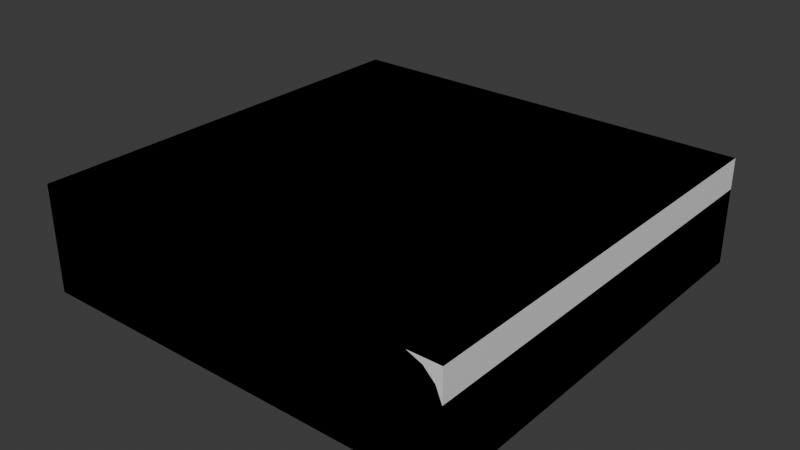 # Source: sumtiles.blend  (saved by Blender 4.2.66; exported with 4.5.12 LTS)
import bpy
from mathutils import Matrix  # noqa: F401  (used for matrix-valued properties, if any)

bpy.ops.wm.read_factory_settings(use_empty=True)
scene = bpy.context.scene
scene.name = 'Scene'

# ---- collections
col_collection = bpy.data.collections.new('Collection'); scene.collection.children.link(col_collection)

# ---- materials (node trees are filled in below, after node groups)
mat_material = bpy.data.materials.new('Material')
mat_material.alpha_threshold = 0.0
mat_material.use_transparent_shadow = False
mat_material.roughness = 0.5
mat_material.line_color = (0.0, 0.0, 0.0, 1.0)

# ---- material node trees
mat_material.use_nodes = True; mat_material.node_tree.nodes.clear()
_N = mat_material.node_tree.nodes; _L = mat_material.node_tree.links
n0 = _N.new('ShaderNodeOutputMaterial'); n0.name = 'Material Output'; n0.location = (300, 300)
n1 = _N.new('ShaderNodeBsdfPrincipled'); n1.name = 'Principled BSDF'; n1.location = (10, 300)
n1.inputs[3].default_value = 1.45
_L.new(n1.outputs[0], n0.inputs[0])
n0.is_active_output = True

# ---- world
world_world = bpy.data.worlds.new('World'); scene.world = world_world
world_world.use_nodes = True; world_world.node_tree.nodes.clear()
_N = world_world.node_tree.nodes; _L = world_world.node_tree.links
n0 = _N.new('ShaderNodeOutputWorld'); n0.name = 'World Output'; n0.location = (300, 300)
n1 = _N.new('ShaderNodeBackground'); n1.name = 'Background'; n1.location = (10, 300)
n1.inputs[0].default_value = (0.05088, 0.05088, 0.05088, 1.0)
_L.new(n1.outputs[0], n0.inputs[0])
n0.is_active_output = True
world_world.color = (0.05088, 0.05088, 0.05088)
world_world.sun_shadow_jitter_overblur = 0.0

# ---- meshes
me_cube = bpy.data.meshes.new('Cube')
me_cube.from_pydata([(1.0, 1.0, 0.5), (1.0, 1.0, 0.0), (1.0, -1.0, 0.5), (1.0, -1.0, 0.0), (-1.0, 1.0, 0.5), (-1.0, 1.0, 0.0), (-1.0, -1.0, 0.5), (-1.0, -1.0, 0.0), (1.0, 1.0, 0.5), (1.0, -1.0, 0.5), (-1.0, 1.0, 0.5), (-1.0, -1.0, 0.5)], [], [(0, 4, 6, 2), (3, 2, 6, 7), (7, 6, 4, 5), (5, 1, 3, 7), (1, 0, 2, 3), (5, 4, 0, 1), (8, 10, 11, 9)])
_uv = me_cube.uv_layers.new(name='UVMap')
_uv.uv.foreach_set('vector', [0.625, 0.5, 0.875, 0.5, 0.875, 0.75, 0.625, 0.75, 0.375, 0.75, 0.625, 0.75, 0.625, 1.0, 0.375, 1.0, 0.375, 0.0, 0.625, 0.0, 0.625, 0.25, 0.375, 0.25, 0.125, 0.5, 0.375, 0.5, 0.375, 0.75, 0.125, 0.75, 0.375, 0.5, 0.625, 0.5, 0.625, 0.75, 0.375, 0.75, 0.375, 0.25, 0.625, 0.25, 0.625, 0.5, 0.375, 0.5, 0.625, 0.5, 0.875, 0.5, 0.875, 0.75, 0.625, 0.75])
me_cube.materials.append(mat_material)
me_cube.use_mirror_vertex_groups = False
me_cube.update()
me_cube_001 = bpy.data.meshes.new('Cube.001')
me_cube_001.from_pydata([(1.0, 1.0, 0.0), (1.0, -1.0, 0.0), (-1.0, 1.0, 0.0), (-1.0, -1.0, 0.5), (-1.0, -1.0, 0.0), (0.8559, 0.8559, 0.5), (1.0, 1.0, 0.3559), (0.9224, 0.9224, 0.473), (0.973, 0.973, 0.4224), (1.0, -1.0, 0.3559), (0.8559, -1.0, 0.5), (0.973, -1.0, 0.4224), (0.9224, -1.0, 0.473), (-1.0, 0.8559, 0.5), (-1.0, 1.0, 0.3559), (-1.0, 0.9224, 0.473), (-1.0, 0.973, 0.4224)], [], [(1, 9, 11, 12, 10, 3, 4), (4, 3, 13, 15, 16, 14, 2), (2, 0, 1, 4), (5, 13, 3, 10), (0, 6, 9, 1), (5, 10, 12, 7), (7, 12, 11, 8), (8, 11, 9, 6), (13, 5, 7, 15), (15, 7, 8, 16), (16, 8, 6, 14), (2, 14, 6, 0)])
_uv = me_cube_001.uv_layers.new(name='UVMap')
_uv.uv.foreach_set('vector', [0.375, 0.75, 0.553, 0.75, 0.5862, 0.7534, 0.6115, 0.7597, 0.625, 0.768, 0.625, 1.0, 0.375, 1.0, 0.375, 0.0, 0.625, 0.0, 0.625, 0.232, 0.6115, 0.2403, 0.5862, 0.2466, 0.553, 0.25, 0.375, 0.25, 0.125, 0.5, 0.375, 0.5, 0.375, 0.75, 0.125, 0.75, 0.643, 0.518, 0.875, 0.518, 0.875, 0.75, 0.643, 0.75, 0.375, 0.5, 0.553, 0.5, 0.553, 0.75, 0.375, 0.75, 0.643, 0.518, 0.643, 0.75, 0.6347, 0.75, 0.6347, 0.5097, 0.6347, 0.5097, 0.6347, 0.75, 0.5862, 0.75, 0.5862, 0.5034, 0.5862, 0.5034, 0.5862, 0.75, 0.553, 0.75, 0.553, 0.5, 0.875, 0.518, 0.643, 0.518, 0.6347, 0.5097, 0.875, 0.5097, 0.875, 0.5097, 0.6347, 0.5097, 0.6284, 0.5, 0.875, 0.5, 0.625, 0.25, 0.625, 0.4966, 0.553, 0.5, 0.553, 0.25, 0.375, 0.25, 0.553, 0.25, 0.553, 0.5, 0.375, 0.5])
me_cube_001.materials.append(mat_material)
me_cube_001.use_mirror_vertex_groups = False
me_cube_001.update()
me_cube_002 = bpy.data.meshes.new('Cube.002')
me_cube_002.from_pydata([(1.0, 1.0, 0.5), (1.0, 1.0, 0.0), (1.0, -1.0, 0.5), (1.0, -1.0, 0.0), (-1.0, 1.0, 0.5), (-1.0, 1.0, 0.0), (-1.0, -1.0, 0.5), (-1.0, -1.0, 0.0)], [], [(0, 4, 6, 2), (3, 2, 6, 7), (7, 6, 4, 5), (5, 1, 3, 7), (1, 0, 2, 3), (5, 4, 0, 1)])
_uv = me_cube_002.uv_layers.new(name='UVMap')
_uv.uv.foreach_set('vector', [0.625, 0.5, 0.875, 0.5, 0.875, 0.75, 0.625, 0.75, 0.375, 0.75, 0.625, 0.75, 0.625, 1.0, 0.375, 1.0, 0.375, 0.0, 0.625, 0.0, 0.625, 0.25, 0.375, 0.25, 0.125, 0.5, 0.375, 0.5, 0.375, 0.75, 0.125, 0.75, 0.375, 0.5, 0.625, 0.5, 0.625, 0.75, 0.375, 0.75, 0.375, 0.25, 0.625, 0.25, 0.625, 0.5, 0.375, 0.5])
me_cube_002.materials.append(mat_material)
me_cube_002.use_mirror_vertex_groups = False
me_cube_002.update()
me_cube_003 = bpy.data.meshes.new('Cube.003')
me_cube_003.from_pydata([(1.0, -1.0, 0.5), (-1.0, 1.0, 0.5), (-1.0, -1.0, 0.5), (0.8559, 0.8559, 0.5), (1.0, 1.0, 0.3559), (0.9224, 0.9224, 0.473), (0.973, 0.973, 0.4224), (0.9999, 0.8557, 0.5), (0.8555, 1.0, 0.5), (0.9999, 0.9224, 0.473), (0.9999, 0.973, 0.4224), (0.9224, 1.0, 0.473), (0.973, 1.0, 0.4224), (0.8562, -1.0, 0.5), (-1.0, 0.8547, 0.5)], [], [(13, 3, 14, 2), (0, 7, 3, 13), (1, 14, 3, 8), (3, 7, 9, 5), (8, 3, 5, 11), (5, 6, 12, 11), (9, 10, 6, 5), (6, 4, 12), (6, 10, 4)])
_uv = me_cube_003.uv_layers.new(name='UVMap')
_uv.uv.foreach_set('vector', [0.0, 0.0, 0.0, 0.0, 0.0, 0.0, 0.0, 0.0, 0.0, 0.0, 0.0, 0.0, 0.0, 0.0, 0.0, 0.0, 0.0, 0.0, 0.0, 0.0, 0.0, 0.0, 0.0, 0.0, 0.0, 0.0, 0.0, 0.0, 0.0, 0.0, 0.0, 0.0, 0.0, 0.0, 0.0, 0.0, 0.0, 0.0, 0.0, 0.0, 0.0, 0.0, 0.0, 0.0, 0.0, 0.0, 0.0, 0.0, 0.0, 0.0, 0.0, 0.0, 0.0, 0.0, 0.0, 0.0, 0.0, 0.0, 0.0, 0.0, 0.0, 0.0, 0.0, 0.0, 0.0, 0.0, 0.0, 0.0])
me_cube_003.materials.append(mat_material)
me_cube_003.use_mirror_vertex_groups = False
me_cube_003.update()

# ---- objects
ob_cube = bpy.data.objects.new('Cube', me_cube)
ob_cube_corner = bpy.data.objects.new('Cube.corner', me_cube_001)
ob_cube_edge = bpy.data.objects.new('Cube.edge', me_cube_002)
ob_cube_innercorner = bpy.data.objects.new('Cube.innercorner', me_cube_003)

# ---- transforms, parenting, visibility, modifiers, constraints
ob_cube.location = (0.0, 0.0, 0.0)
ob_cube.lock_rotations_4d = False
ob_cube.empty_display_type = 'ARROWS'
ob_cube.lineart.crease_threshold = 0.0
ob_cube_corner.location = (0.0, 0.0, 0.0)
ob_cube_corner.lock_rotations_4d = False
ob_cube_corner.empty_display_type = 'ARROWS'
ob_cube_corner.lineart.crease_threshold = 0.0
_vg = ob_cube_corner.vertex_groups.new(name='Group')
ob_cube_edge.location = (0.0, 0.0, 0.0)
ob_cube_edge.lock_rotations_4d = False
ob_cube_edge.empty_display_type = 'ARROWS'
ob_cube_edge.lineart.crease_threshold = 0.0
_vg = ob_cube_edge.vertex_groups.new(name='Group')
_vg.add([0, 2], 1.0, 'REPLACE')
_m = ob_cube_edge.modifiers.new('Bevel', 'BEVEL')
_m.width = 0.1441
_m.width_pct = 0.1441
_m.segments = 3
_m.limit_method = 'VGROUP'
_m.vertex_group = 'Group'
_m.profile = 0.4252
ob_cube_innercorner.location = (0.0, 0.0, 0.0)
ob_cube_innercorner.lock_rotations_4d = False
ob_cube_innercorner.empty_display_type = 'ARROWS'
ob_cube_innercorner.lineart.crease_threshold = 0.0
_vg = ob_cube_innercorner.vertex_groups.new(name='Group')

# ---- collection membership
col_collection.objects.link(ob_cube)
col_collection.objects.link(ob_cube_corner)
col_collection.objects.link(ob_cube_edge)
col_collection.objects.link(ob_cube_innercorner)

# ---- scene / render settings (as saved in the file)
scene.frame_start = 1; scene.frame_end = 250; scene.frame_set(0)
scene.render.engine = 'BLENDER_EEVEE_NEXT'
bpy.context.view_layer.update()

# ---- added for rendering (the .blend has no active camera and no usable light): camera, sun
cam_auto = bpy.data.cameras.new('AutoCamera')
cam_auto.lens = 50.0
cam_auto.sensor_width = 36.0
cam_auto.clip_end = 1000.0
ob_auto_camera = bpy.data.objects.new('AutoCamera', cam_auto)
scene.collection.objects.link(ob_auto_camera)
ob_auto_camera.location = (2.65755, -3.18903, 2.37604)
ob_auto_camera.rotation_euler = (1.09748, -7.21219e-08, 0.694738)
scene.camera = ob_auto_camera
light_auto_sun = bpy.data.lights.new('AutoSun', 'SUN')
light_auto_sun.energy = 3.0
light_auto_sun.angle = 0.0523599
ob_auto_sun = bpy.data.objects.new('AutoSun', light_auto_sun)
scene.collection.objects.link(ob_auto_sun)
ob_auto_sun.rotation_euler = (0.872665, 0.174533, 0.523599)
bpy.context.view_layer.update()
